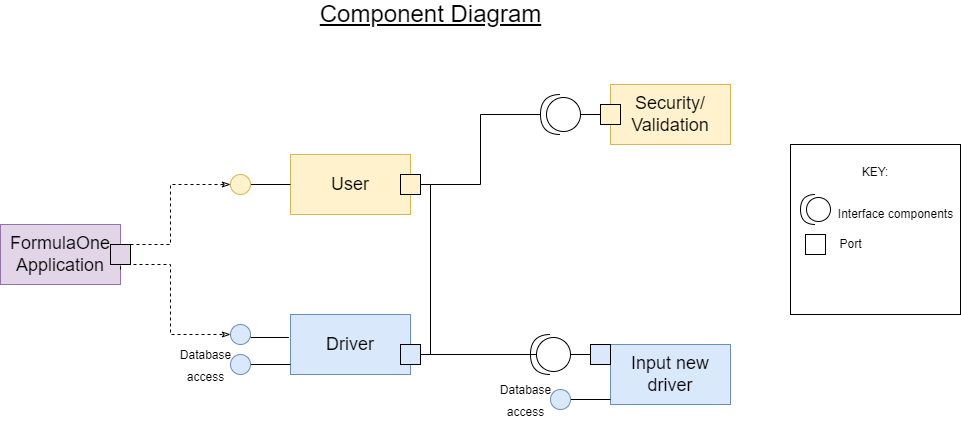

The diagram above was exported from draw.io. Its source (the exported page's mxGraphModel, read from the mxfile embedded in the PNG):
<mxGraphModel dx="1093" dy="515" grid="1" gridSize="10" guides="1" tooltips="1" connect="1" arrows="1" fold="1" page="1" pageScale="1" pageWidth="1100" pageHeight="850" math="0" shadow="0">
  <root>
    <mxCell id="0" />
    <mxCell id="1" parent="0" />
    <mxCell id="cIXGJk_hQVEmUV6GW2bT-66" value="" style="group" vertex="1" connectable="0" parent="1">
      <mxGeometry x="860" y="180" width="170" height="170" as="geometry" />
    </mxCell>
    <mxCell id="cIXGJk_hQVEmUV6GW2bT-65" value="KEY:&lt;br&gt;&lt;br&gt;&lt;br&gt;&lt;br&gt;&lt;br&gt;&lt;br&gt;&lt;br&gt;&lt;br&gt;&lt;br&gt;" style="whiteSpace=wrap;html=1;aspect=fixed;fontSize=12;strokeColor=#000000;" vertex="1" parent="cIXGJk_hQVEmUV6GW2bT-66">
      <mxGeometry width="170" height="170" as="geometry" />
    </mxCell>
    <mxCell id="cIXGJk_hQVEmUV6GW2bT-49" value="" style="shape=providedRequiredInterface;html=1;verticalLabelPosition=bottom;sketch=0;fontSize=12;rotation=-180;" vertex="1" parent="cIXGJk_hQVEmUV6GW2bT-66">
      <mxGeometry x="10" y="50" width="30" height="30" as="geometry" />
    </mxCell>
    <mxCell id="cIXGJk_hQVEmUV6GW2bT-52" value="" style="whiteSpace=wrap;html=1;aspect=fixed;fontSize=12;" vertex="1" parent="cIXGJk_hQVEmUV6GW2bT-66">
      <mxGeometry x="15" y="90" width="20" height="20" as="geometry" />
    </mxCell>
    <mxCell id="cIXGJk_hQVEmUV6GW2bT-53" value="Interface components" style="text;html=1;align=center;verticalAlign=middle;resizable=0;points=[];autosize=1;strokeColor=none;fillColor=none;fontSize=12;" vertex="1" parent="cIXGJk_hQVEmUV6GW2bT-66">
      <mxGeometry x="40" y="60" width="130" height="20" as="geometry" />
    </mxCell>
    <mxCell id="cIXGJk_hQVEmUV6GW2bT-54" value="Port" style="text;html=1;align=center;verticalAlign=middle;resizable=0;points=[];autosize=1;strokeColor=none;fillColor=none;fontSize=12;" vertex="1" parent="cIXGJk_hQVEmUV6GW2bT-66">
      <mxGeometry x="40" y="90" width="40" height="20" as="geometry" />
    </mxCell>
    <mxCell id="cIXGJk_hQVEmUV6GW2bT-67" value="&lt;font style=&quot;font-size: 24px&quot;&gt;&lt;u&gt;Component Diagram&lt;/u&gt;&lt;/font&gt;" style="text;html=1;align=center;verticalAlign=middle;resizable=0;points=[];autosize=1;strokeColor=none;fillColor=none;fontSize=12;" vertex="1" parent="1">
      <mxGeometry x="380" y="40" width="240" height="20" as="geometry" />
    </mxCell>
    <mxCell id="cIXGJk_hQVEmUV6GW2bT-68" value="" style="group" vertex="1" connectable="0" parent="1">
      <mxGeometry x="70" y="120" width="730" height="340" as="geometry" />
    </mxCell>
    <mxCell id="cIXGJk_hQVEmUV6GW2bT-31" style="edgeStyle=orthogonalEdgeStyle;rounded=0;orthogonalLoop=1;jettySize=auto;html=1;exitX=1;exitY=0.5;exitDx=0;exitDy=0;fontSize=18;endArrow=none;endFill=0;startArrow=none;entryX=1;entryY=0.5;entryDx=0;entryDy=0;" edge="1" parent="cIXGJk_hQVEmUV6GW2bT-68" source="cIXGJk_hQVEmUV6GW2bT-61" target="cIXGJk_hQVEmUV6GW2bT-58">
      <mxGeometry relative="1" as="geometry">
        <mxPoint x="610" y="290" as="targetPoint" />
        <Array as="points">
          <mxPoint x="560" y="270" />
          <mxPoint x="560" y="270" />
        </Array>
      </mxGeometry>
    </mxCell>
    <mxCell id="cIXGJk_hQVEmUV6GW2bT-23" style="edgeStyle=orthogonalEdgeStyle;rounded=0;orthogonalLoop=1;jettySize=auto;html=1;exitX=1;exitY=0.5;exitDx=0;exitDy=0;fontSize=18;endArrow=classicThin;endFill=0;dashed=1;startArrow=none;" edge="1" parent="cIXGJk_hQVEmUV6GW2bT-68" source="cIXGJk_hQVEmUV6GW2bT-56">
      <mxGeometry relative="1" as="geometry">
        <mxPoint x="230" y="100" as="targetPoint" />
        <Array as="points">
          <mxPoint x="120" y="160" />
          <mxPoint x="170" y="160" />
          <mxPoint x="170" y="100" />
        </Array>
      </mxGeometry>
    </mxCell>
    <mxCell id="cIXGJk_hQVEmUV6GW2bT-17" value="FormulaOne&lt;br&gt;Application" style="rounded=0;whiteSpace=wrap;html=1;fontSize=18;fillColor=#e1d5e7;strokeColor=#9673a6;" vertex="1" parent="cIXGJk_hQVEmUV6GW2bT-68">
      <mxGeometry y="140" width="120" height="60" as="geometry" />
    </mxCell>
    <mxCell id="cIXGJk_hQVEmUV6GW2bT-19" value="Security/&lt;br&gt;Validation" style="rounded=0;whiteSpace=wrap;html=1;fontSize=18;fillColor=#fff2cc;strokeColor=#d6b656;" vertex="1" parent="cIXGJk_hQVEmUV6GW2bT-68">
      <mxGeometry x="610" width="120" height="60" as="geometry" />
    </mxCell>
    <mxCell id="cIXGJk_hQVEmUV6GW2bT-20" value="Input new driver" style="rounded=0;whiteSpace=wrap;html=1;fontSize=18;fillColor=#dae8fc;strokeColor=#6c8ebf;" vertex="1" parent="cIXGJk_hQVEmUV6GW2bT-68">
      <mxGeometry x="610" y="260" width="120" height="60" as="geometry" />
    </mxCell>
    <mxCell id="cIXGJk_hQVEmUV6GW2bT-32" style="edgeStyle=orthogonalEdgeStyle;rounded=0;orthogonalLoop=1;jettySize=auto;html=1;exitX=0;exitY=0.5;exitDx=0;exitDy=0;entryX=0;entryY=0.5;entryDx=0;entryDy=0;fontSize=18;endArrow=none;endFill=0;startArrow=none;exitPerimeter=0;" edge="1" parent="cIXGJk_hQVEmUV6GW2bT-68" source="cIXGJk_hQVEmUV6GW2bT-41" target="cIXGJk_hQVEmUV6GW2bT-19">
      <mxGeometry relative="1" as="geometry" />
    </mxCell>
    <mxCell id="cIXGJk_hQVEmUV6GW2bT-22" value="User" style="rounded=0;whiteSpace=wrap;html=1;fontSize=18;fillColor=#fff2cc;strokeColor=#d6b656;" vertex="1" parent="cIXGJk_hQVEmUV6GW2bT-68">
      <mxGeometry x="290" y="70" width="120" height="60" as="geometry" />
    </mxCell>
    <mxCell id="cIXGJk_hQVEmUV6GW2bT-25" style="edgeStyle=orthogonalEdgeStyle;rounded=0;orthogonalLoop=1;jettySize=auto;html=1;exitX=1;exitY=0.5;exitDx=0;exitDy=0;entryX=0;entryY=0.5;entryDx=0;entryDy=0;fontSize=18;endArrow=none;endFill=0;" edge="1" parent="cIXGJk_hQVEmUV6GW2bT-68" source="cIXGJk_hQVEmUV6GW2bT-24" target="cIXGJk_hQVEmUV6GW2bT-22">
      <mxGeometry relative="1" as="geometry" />
    </mxCell>
    <mxCell id="cIXGJk_hQVEmUV6GW2bT-24" value="" style="ellipse;whiteSpace=wrap;html=1;aspect=fixed;fontSize=18;fillColor=#fff2cc;strokeColor=#d6b656;" vertex="1" parent="cIXGJk_hQVEmUV6GW2bT-68">
      <mxGeometry x="230" y="90" width="20" height="20" as="geometry" />
    </mxCell>
    <mxCell id="cIXGJk_hQVEmUV6GW2bT-26" style="edgeStyle=orthogonalEdgeStyle;rounded=0;orthogonalLoop=1;jettySize=auto;html=1;exitX=1;exitY=0.75;exitDx=0;exitDy=0;fontSize=18;endArrow=classicThin;endFill=0;dashed=1;" edge="1" parent="cIXGJk_hQVEmUV6GW2bT-68" source="cIXGJk_hQVEmUV6GW2bT-17">
      <mxGeometry relative="1" as="geometry">
        <mxPoint x="120" y="100" as="sourcePoint" />
        <mxPoint x="230" y="250" as="targetPoint" />
        <Array as="points">
          <mxPoint x="120" y="180" />
          <mxPoint x="170" y="180" />
          <mxPoint x="170" y="250" />
        </Array>
      </mxGeometry>
    </mxCell>
    <mxCell id="cIXGJk_hQVEmUV6GW2bT-27" value="Driver" style="rounded=0;whiteSpace=wrap;html=1;fontSize=18;fillColor=#dae8fc;strokeColor=#6c8ebf;" vertex="1" parent="cIXGJk_hQVEmUV6GW2bT-68">
      <mxGeometry x="290" y="230" width="120" height="60" as="geometry" />
    </mxCell>
    <mxCell id="cIXGJk_hQVEmUV6GW2bT-37" style="edgeStyle=orthogonalEdgeStyle;rounded=0;orthogonalLoop=1;jettySize=auto;html=1;exitX=1;exitY=0.5;exitDx=0;exitDy=0;entryX=1;entryY=0.5;entryDx=0;entryDy=0;fontSize=12;endArrow=none;endFill=0;" edge="1" parent="cIXGJk_hQVEmUV6GW2bT-68" source="cIXGJk_hQVEmUV6GW2bT-22" target="cIXGJk_hQVEmUV6GW2bT-27">
      <mxGeometry relative="1" as="geometry">
        <Array as="points">
          <mxPoint x="430" y="100" />
          <mxPoint x="430" y="270" />
          <mxPoint x="410" y="270" />
        </Array>
      </mxGeometry>
    </mxCell>
    <mxCell id="cIXGJk_hQVEmUV6GW2bT-28" style="edgeStyle=orthogonalEdgeStyle;rounded=0;orthogonalLoop=1;jettySize=auto;html=1;exitX=1;exitY=0.5;exitDx=0;exitDy=0;fontSize=18;endArrow=none;endFill=0;entryX=-0.014;entryY=0.383;entryDx=0;entryDy=0;entryPerimeter=0;" edge="1" parent="cIXGJk_hQVEmUV6GW2bT-68" source="cIXGJk_hQVEmUV6GW2bT-29" target="cIXGJk_hQVEmUV6GW2bT-27">
      <mxGeometry relative="1" as="geometry">
        <mxPoint x="280" y="360" as="targetPoint" />
        <Array as="points">
          <mxPoint x="250" y="253" />
        </Array>
      </mxGeometry>
    </mxCell>
    <mxCell id="cIXGJk_hQVEmUV6GW2bT-29" value="" style="ellipse;whiteSpace=wrap;html=1;aspect=fixed;fontSize=18;fillColor=#dae8fc;strokeColor=#6c8ebf;" vertex="1" parent="cIXGJk_hQVEmUV6GW2bT-68">
      <mxGeometry x="230" y="240" width="20" height="20" as="geometry" />
    </mxCell>
    <mxCell id="cIXGJk_hQVEmUV6GW2bT-33" style="edgeStyle=orthogonalEdgeStyle;rounded=0;orthogonalLoop=1;jettySize=auto;html=1;exitX=1;exitY=0.5;exitDx=0;exitDy=0;fontSize=18;endArrow=none;endFill=0;entryX=0;entryY=0.5;entryDx=0;entryDy=0;" edge="1" parent="cIXGJk_hQVEmUV6GW2bT-68" source="cIXGJk_hQVEmUV6GW2bT-34">
      <mxGeometry relative="1" as="geometry">
        <mxPoint x="290" y="280" as="targetPoint" />
      </mxGeometry>
    </mxCell>
    <mxCell id="cIXGJk_hQVEmUV6GW2bT-34" value="" style="ellipse;whiteSpace=wrap;html=1;aspect=fixed;fontSize=18;fillColor=#dae8fc;strokeColor=#6c8ebf;" vertex="1" parent="cIXGJk_hQVEmUV6GW2bT-68">
      <mxGeometry x="230" y="270" width="20" height="20" as="geometry" />
    </mxCell>
    <mxCell id="cIXGJk_hQVEmUV6GW2bT-36" value="&lt;font style=&quot;font-size: 12px&quot;&gt;Database&lt;br&gt;&lt;/font&gt; &lt;font style=&quot;font-size: 12px&quot;&gt;access&lt;/font&gt;" style="text;html=1;align=center;verticalAlign=middle;resizable=0;points=[];autosize=1;strokeColor=none;fillColor=none;fontSize=18;" vertex="1" parent="cIXGJk_hQVEmUV6GW2bT-68">
      <mxGeometry x="170" y="255" width="70" height="50" as="geometry" />
    </mxCell>
    <mxCell id="cIXGJk_hQVEmUV6GW2bT-41" value="" style="shape=providedRequiredInterface;html=1;verticalLabelPosition=bottom;sketch=0;fontSize=12;rotation=-180;" vertex="1" parent="cIXGJk_hQVEmUV6GW2bT-68">
      <mxGeometry x="540" y="10" width="40" height="40" as="geometry" />
    </mxCell>
    <mxCell id="cIXGJk_hQVEmUV6GW2bT-43" value="" style="edgeStyle=orthogonalEdgeStyle;rounded=0;orthogonalLoop=1;jettySize=auto;html=1;exitX=1;exitY=0.5;exitDx=0;exitDy=0;fontSize=18;endArrow=none;endFill=0;" edge="1" parent="cIXGJk_hQVEmUV6GW2bT-68" source="cIXGJk_hQVEmUV6GW2bT-22">
      <mxGeometry relative="1" as="geometry">
        <mxPoint x="410" y="100" as="sourcePoint" />
        <mxPoint x="540" y="30" as="targetPoint" />
        <Array as="points">
          <mxPoint x="480" y="100" />
          <mxPoint x="480" y="30" />
        </Array>
      </mxGeometry>
    </mxCell>
    <mxCell id="cIXGJk_hQVEmUV6GW2bT-44" style="edgeStyle=orthogonalEdgeStyle;rounded=0;orthogonalLoop=1;jettySize=auto;html=1;exitX=1;exitY=0.5;exitDx=0;exitDy=0;fontSize=18;endArrow=none;endFill=0;entryX=0;entryY=0.5;entryDx=0;entryDy=0;" edge="1" parent="cIXGJk_hQVEmUV6GW2bT-68" source="cIXGJk_hQVEmUV6GW2bT-45">
      <mxGeometry relative="1" as="geometry">
        <mxPoint x="610" y="315" as="targetPoint" />
      </mxGeometry>
    </mxCell>
    <mxCell id="cIXGJk_hQVEmUV6GW2bT-45" value="" style="ellipse;whiteSpace=wrap;html=1;aspect=fixed;fontSize=18;fillColor=#dae8fc;strokeColor=#6c8ebf;" vertex="1" parent="cIXGJk_hQVEmUV6GW2bT-68">
      <mxGeometry x="550" y="305" width="20" height="20" as="geometry" />
    </mxCell>
    <mxCell id="cIXGJk_hQVEmUV6GW2bT-46" value="&lt;font style=&quot;font-size: 12px&quot;&gt;Database&lt;br&gt;&lt;/font&gt; &lt;font style=&quot;font-size: 12px&quot;&gt;access&lt;/font&gt;" style="text;html=1;align=center;verticalAlign=middle;resizable=0;points=[];autosize=1;strokeColor=none;fillColor=none;fontSize=18;" vertex="1" parent="cIXGJk_hQVEmUV6GW2bT-68">
      <mxGeometry x="490" y="290" width="70" height="50" as="geometry" />
    </mxCell>
    <mxCell id="cIXGJk_hQVEmUV6GW2bT-47" value="" style="shape=providedRequiredInterface;html=1;verticalLabelPosition=bottom;sketch=0;fontSize=12;rotation=-180;" vertex="1" parent="cIXGJk_hQVEmUV6GW2bT-68">
      <mxGeometry x="530" y="250" width="40" height="40" as="geometry" />
    </mxCell>
    <mxCell id="cIXGJk_hQVEmUV6GW2bT-56" value="" style="whiteSpace=wrap;html=1;aspect=fixed;fontSize=12;fillColor=#e1d5e7;strokeColor=#000000;" vertex="1" parent="cIXGJk_hQVEmUV6GW2bT-68">
      <mxGeometry x="110" y="160" width="20" height="20" as="geometry" />
    </mxCell>
    <mxCell id="cIXGJk_hQVEmUV6GW2bT-58" value="" style="whiteSpace=wrap;html=1;aspect=fixed;fontSize=12;fillColor=#dae8fc;strokeColor=#000000;" vertex="1" parent="cIXGJk_hQVEmUV6GW2bT-68">
      <mxGeometry x="400" y="260" width="20" height="20" as="geometry" />
    </mxCell>
    <mxCell id="cIXGJk_hQVEmUV6GW2bT-59" value="" style="whiteSpace=wrap;html=1;aspect=fixed;fontSize=12;fillColor=#fff2cc;strokeColor=#000000;" vertex="1" parent="cIXGJk_hQVEmUV6GW2bT-68">
      <mxGeometry x="400" y="90" width="20" height="20" as="geometry" />
    </mxCell>
    <mxCell id="cIXGJk_hQVEmUV6GW2bT-60" value="" style="whiteSpace=wrap;html=1;aspect=fixed;fontSize=12;fillColor=#fff2cc;strokeColor=#000000;" vertex="1" parent="cIXGJk_hQVEmUV6GW2bT-68">
      <mxGeometry x="600" y="20" width="20" height="20" as="geometry" />
    </mxCell>
    <mxCell id="cIXGJk_hQVEmUV6GW2bT-61" value="" style="whiteSpace=wrap;html=1;aspect=fixed;fontSize=12;fillColor=#dae8fc;strokeColor=#000000;" vertex="1" parent="cIXGJk_hQVEmUV6GW2bT-68">
      <mxGeometry x="590" y="260" width="20" height="20" as="geometry" />
    </mxCell>
  </root>
</mxGraphModel>